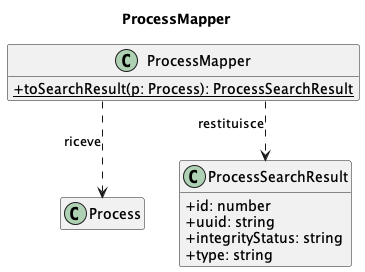

The diagram above was rendered by PlantUML. Its source (embedded in the PNG):
@startuml
title ProcessMapper

skinparam classAttributeIconSize 0
skinparam linetype ortho
hide empty members

class ProcessMapper {
    + {static} toSearchResult(p: Process): ProcessSearchResult
}
class Process
class ProcessSearchResult {
    + id: number
    + uuid: string
    + integrityStatus: string
    + type: string
}

ProcessMapper ..> Process           : riceve
ProcessMapper ..> ProcessSearchResult : restituisce

@enduml